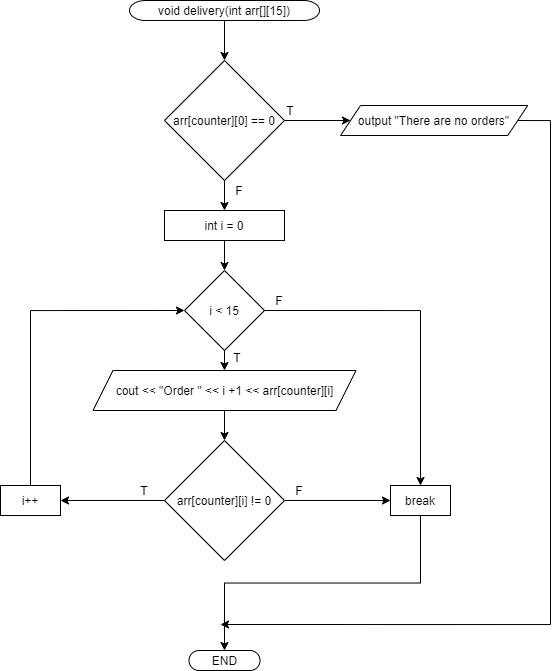

The diagram above was exported from draw.io. Its source (the exported page's mxGraphModel, read from the mxfile embedded in the PNG):
<mxGraphModel dx="1002" dy="581" grid="1" gridSize="10" guides="1" tooltips="1" connect="1" arrows="1" fold="1" page="1" pageScale="1" pageWidth="583" pageHeight="827" math="0" shadow="0">
  <root>
    <mxCell id="0" />
    <mxCell id="1" parent="0" />
    <mxCell id="0LOZGDRc-PRsrc6hVRpB-18" style="edgeStyle=orthogonalEdgeStyle;rounded=0;orthogonalLoop=1;jettySize=auto;html=1;exitX=0.5;exitY=1;exitDx=0;exitDy=0;entryX=0.5;entryY=0;entryDx=0;entryDy=0;" edge="1" parent="1" source="0LOZGDRc-PRsrc6hVRpB-1" target="0LOZGDRc-PRsrc6hVRpB-2">
      <mxGeometry relative="1" as="geometry" />
    </mxCell>
    <mxCell id="0LOZGDRc-PRsrc6hVRpB-1" value="void delivery(int arr[][15])" style="rounded=1;whiteSpace=wrap;html=1;arcSize=80;" vertex="1" parent="1">
      <mxGeometry x="489" y="70" width="190" height="20" as="geometry" />
    </mxCell>
    <mxCell id="0LOZGDRc-PRsrc6hVRpB-6" style="edgeStyle=orthogonalEdgeStyle;rounded=0;orthogonalLoop=1;jettySize=auto;html=1;exitX=0.5;exitY=1;exitDx=0;exitDy=0;entryX=0.5;entryY=0;entryDx=0;entryDy=0;" edge="1" parent="1" source="0LOZGDRc-PRsrc6hVRpB-2" target="0LOZGDRc-PRsrc6hVRpB-4">
      <mxGeometry relative="1" as="geometry" />
    </mxCell>
    <mxCell id="0LOZGDRc-PRsrc6hVRpB-20" style="edgeStyle=orthogonalEdgeStyle;rounded=0;orthogonalLoop=1;jettySize=auto;html=1;exitX=1;exitY=0.5;exitDx=0;exitDy=0;entryX=0;entryY=0.5;entryDx=0;entryDy=0;" edge="1" parent="1" source="0LOZGDRc-PRsrc6hVRpB-2" target="0LOZGDRc-PRsrc6hVRpB-19">
      <mxGeometry relative="1" as="geometry" />
    </mxCell>
    <mxCell id="0LOZGDRc-PRsrc6hVRpB-2" value="arr[counter][0] == 0" style="rhombus;whiteSpace=wrap;html=1;" vertex="1" parent="1">
      <mxGeometry x="524" y="130" width="120" height="120" as="geometry" />
    </mxCell>
    <mxCell id="0LOZGDRc-PRsrc6hVRpB-7" style="edgeStyle=orthogonalEdgeStyle;rounded=0;orthogonalLoop=1;jettySize=auto;html=1;exitX=0.5;exitY=1;exitDx=0;exitDy=0;entryX=0.5;entryY=0;entryDx=0;entryDy=0;" edge="1" parent="1" source="0LOZGDRc-PRsrc6hVRpB-4" target="0LOZGDRc-PRsrc6hVRpB-5">
      <mxGeometry relative="1" as="geometry" />
    </mxCell>
    <mxCell id="0LOZGDRc-PRsrc6hVRpB-4" value="int i = 0" style="rounded=0;whiteSpace=wrap;html=1;" vertex="1" parent="1">
      <mxGeometry x="524" y="280" width="120" height="30" as="geometry" />
    </mxCell>
    <mxCell id="0LOZGDRc-PRsrc6hVRpB-9" style="edgeStyle=orthogonalEdgeStyle;rounded=0;orthogonalLoop=1;jettySize=auto;html=1;exitX=0.5;exitY=1;exitDx=0;exitDy=0;entryX=0.5;entryY=0;entryDx=0;entryDy=0;" edge="1" parent="1" source="0LOZGDRc-PRsrc6hVRpB-5" target="0LOZGDRc-PRsrc6hVRpB-8">
      <mxGeometry relative="1" as="geometry" />
    </mxCell>
    <mxCell id="0LOZGDRc-PRsrc6hVRpB-17" style="edgeStyle=orthogonalEdgeStyle;rounded=0;orthogonalLoop=1;jettySize=auto;html=1;exitX=1;exitY=0.5;exitDx=0;exitDy=0;entryX=0.5;entryY=0;entryDx=0;entryDy=0;" edge="1" parent="1" source="0LOZGDRc-PRsrc6hVRpB-5" target="0LOZGDRc-PRsrc6hVRpB-15">
      <mxGeometry relative="1" as="geometry" />
    </mxCell>
    <mxCell id="0LOZGDRc-PRsrc6hVRpB-5" value="i &amp;lt; 15" style="rhombus;whiteSpace=wrap;html=1;" vertex="1" parent="1">
      <mxGeometry x="544" y="340" width="80" height="80" as="geometry" />
    </mxCell>
    <mxCell id="0LOZGDRc-PRsrc6hVRpB-11" style="edgeStyle=orthogonalEdgeStyle;rounded=0;orthogonalLoop=1;jettySize=auto;html=1;exitX=0.5;exitY=1;exitDx=0;exitDy=0;entryX=0.5;entryY=0;entryDx=0;entryDy=0;" edge="1" parent="1" source="0LOZGDRc-PRsrc6hVRpB-8" target="0LOZGDRc-PRsrc6hVRpB-10">
      <mxGeometry relative="1" as="geometry" />
    </mxCell>
    <mxCell id="0LOZGDRc-PRsrc6hVRpB-8" value="cout &amp;lt;&amp;lt; &quot;Order &quot; &amp;lt;&amp;lt; i +1 &amp;lt;&amp;lt; arr[counter][i]" style="shape=parallelogram;perimeter=parallelogramPerimeter;whiteSpace=wrap;html=1;fixedSize=1;" vertex="1" parent="1">
      <mxGeometry x="452.5" y="440" width="263" height="40" as="geometry" />
    </mxCell>
    <mxCell id="0LOZGDRc-PRsrc6hVRpB-13" style="edgeStyle=orthogonalEdgeStyle;rounded=0;orthogonalLoop=1;jettySize=auto;html=1;exitX=0;exitY=0.5;exitDx=0;exitDy=0;entryX=1;entryY=0.5;entryDx=0;entryDy=0;" edge="1" parent="1" source="0LOZGDRc-PRsrc6hVRpB-10" target="0LOZGDRc-PRsrc6hVRpB-12">
      <mxGeometry relative="1" as="geometry" />
    </mxCell>
    <mxCell id="0LOZGDRc-PRsrc6hVRpB-16" style="edgeStyle=orthogonalEdgeStyle;rounded=0;orthogonalLoop=1;jettySize=auto;html=1;exitX=1;exitY=0.5;exitDx=0;exitDy=0;entryX=0;entryY=0.5;entryDx=0;entryDy=0;" edge="1" parent="1" source="0LOZGDRc-PRsrc6hVRpB-10" target="0LOZGDRc-PRsrc6hVRpB-15">
      <mxGeometry relative="1" as="geometry" />
    </mxCell>
    <mxCell id="0LOZGDRc-PRsrc6hVRpB-10" value="arr[counter][i] != 0" style="rhombus;whiteSpace=wrap;html=1;" vertex="1" parent="1">
      <mxGeometry x="524" y="510" width="120" height="120" as="geometry" />
    </mxCell>
    <mxCell id="0LOZGDRc-PRsrc6hVRpB-14" style="edgeStyle=orthogonalEdgeStyle;rounded=0;orthogonalLoop=1;jettySize=auto;html=1;exitX=0.5;exitY=0;exitDx=0;exitDy=0;entryX=0;entryY=0.5;entryDx=0;entryDy=0;" edge="1" parent="1" source="0LOZGDRc-PRsrc6hVRpB-12" target="0LOZGDRc-PRsrc6hVRpB-5">
      <mxGeometry relative="1" as="geometry" />
    </mxCell>
    <mxCell id="0LOZGDRc-PRsrc6hVRpB-12" value="i++" style="rounded=0;whiteSpace=wrap;html=1;" vertex="1" parent="1">
      <mxGeometry x="360" y="555" width="60" height="30" as="geometry" />
    </mxCell>
    <mxCell id="0LOZGDRc-PRsrc6hVRpB-22" style="edgeStyle=orthogonalEdgeStyle;rounded=0;orthogonalLoop=1;jettySize=auto;html=1;exitX=0.5;exitY=1;exitDx=0;exitDy=0;" edge="1" parent="1" source="0LOZGDRc-PRsrc6hVRpB-15">
      <mxGeometry relative="1" as="geometry">
        <mxPoint x="584" y="720" as="targetPoint" />
      </mxGeometry>
    </mxCell>
    <mxCell id="0LOZGDRc-PRsrc6hVRpB-15" value="break" style="rounded=0;whiteSpace=wrap;html=1;" vertex="1" parent="1">
      <mxGeometry x="750" y="555" width="60" height="30" as="geometry" />
    </mxCell>
    <mxCell id="0LOZGDRc-PRsrc6hVRpB-23" style="edgeStyle=orthogonalEdgeStyle;rounded=0;orthogonalLoop=1;jettySize=auto;html=1;exitX=1;exitY=0.5;exitDx=0;exitDy=0;" edge="1" parent="1" source="0LOZGDRc-PRsrc6hVRpB-19">
      <mxGeometry relative="1" as="geometry">
        <mxPoint x="580" y="694" as="targetPoint" />
        <Array as="points">
          <mxPoint x="910" y="190" />
          <mxPoint x="910" y="694" />
        </Array>
      </mxGeometry>
    </mxCell>
    <mxCell id="0LOZGDRc-PRsrc6hVRpB-19" value="output &quot;There are no orders&quot;" style="shape=parallelogram;perimeter=parallelogramPerimeter;whiteSpace=wrap;html=1;fixedSize=1;" vertex="1" parent="1">
      <mxGeometry x="700" y="175" width="187.25" height="30" as="geometry" />
    </mxCell>
    <mxCell id="0LOZGDRc-PRsrc6hVRpB-21" value="END" style="rounded=1;whiteSpace=wrap;html=1;arcSize=50;" vertex="1" parent="1">
      <mxGeometry x="548.5" y="720" width="71" height="20" as="geometry" />
    </mxCell>
    <mxCell id="0LOZGDRc-PRsrc6hVRpB-24" value="F" style="text;html=1;strokeColor=none;fillColor=none;align=center;verticalAlign=middle;whiteSpace=wrap;rounded=0;" vertex="1" parent="1">
      <mxGeometry x="579.5" y="250" width="40" height="20" as="geometry" />
    </mxCell>
    <mxCell id="0LOZGDRc-PRsrc6hVRpB-25" value="T" style="text;html=1;strokeColor=none;fillColor=none;align=center;verticalAlign=middle;whiteSpace=wrap;rounded=0;" vertex="1" parent="1">
      <mxGeometry x="630" y="170" width="40" height="20" as="geometry" />
    </mxCell>
    <mxCell id="0LOZGDRc-PRsrc6hVRpB-26" value="T" style="text;html=1;strokeColor=none;fillColor=none;align=center;verticalAlign=middle;whiteSpace=wrap;rounded=0;" vertex="1" parent="1">
      <mxGeometry x="576.5" y="417" width="40" height="20" as="geometry" />
    </mxCell>
    <mxCell id="0LOZGDRc-PRsrc6hVRpB-27" value="F" style="text;html=1;strokeColor=none;fillColor=none;align=center;verticalAlign=middle;whiteSpace=wrap;rounded=0;" vertex="1" parent="1">
      <mxGeometry x="619.5" y="360" width="40" height="20" as="geometry" />
    </mxCell>
    <mxCell id="0LOZGDRc-PRsrc6hVRpB-28" value="T" style="text;html=1;strokeColor=none;fillColor=none;align=center;verticalAlign=middle;whiteSpace=wrap;rounded=0;" vertex="1" parent="1">
      <mxGeometry x="484" y="550" width="40" height="20" as="geometry" />
    </mxCell>
    <mxCell id="0LOZGDRc-PRsrc6hVRpB-29" value="F" style="text;html=1;strokeColor=none;fillColor=none;align=center;verticalAlign=middle;whiteSpace=wrap;rounded=0;" vertex="1" parent="1">
      <mxGeometry x="639" y="550" width="40" height="20" as="geometry" />
    </mxCell>
  </root>
</mxGraphModel>